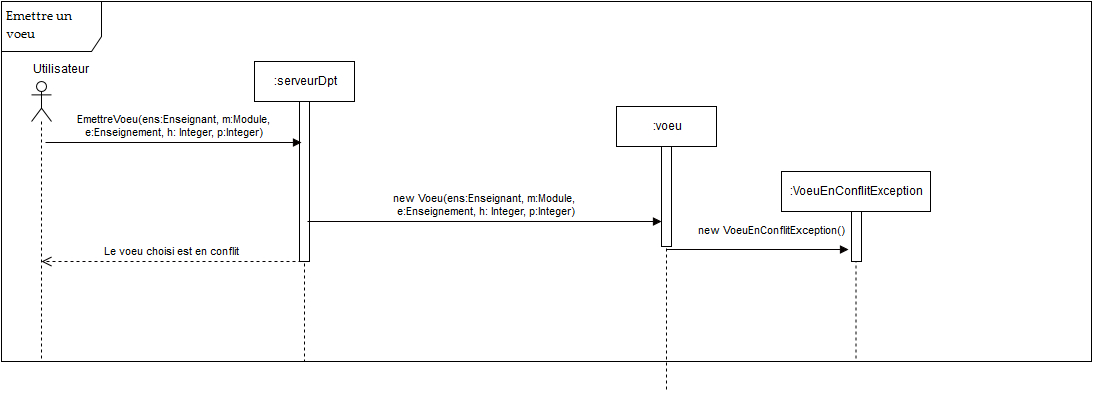

The diagram above was exported from draw.io. Its source (the exported page's mxGraphModel, read from the mxfile embedded in the PNG):
<mxGraphModel dx="1190" dy="734" grid="1" gridSize="10" guides="1" tooltips="1" connect="1" arrows="1" fold="1" page="1" pageScale="1" pageWidth="826" pageHeight="1169" background="#ffffff" math="0" shadow="0">
  <root>
    <mxCell id="0" />
    <mxCell id="1" parent="0" />
    <mxCell id="39" value="Analyser les demandes&lt;br&gt;" style="shape=umlFrame;whiteSpace=wrap;html=1;strokeColor=#000000;fillColor=#FFFFFF;gradientColor=#ffffff;width=100;height=50;" parent="1" vertex="1">
      <mxGeometry x="60" y="20" width="1090" height="360" as="geometry" />
    </mxCell>
    <mxCell id="70f201c1e4b3a49-51" value="" style="shape=umlLifeline;participant=umlActor;perimeter=lifelinePerimeter;whiteSpace=wrap;html=1;container=1;collapsible=0;recursiveResize=0;verticalAlign=top;spacingTop=36;labelBackgroundColor=#ffffff;outlineConnect=0;strokeColor=#000000;fillColor=#FFFFFF;gradientColor=#ffffff;" vertex="1" parent="1">
      <mxGeometry x="90" y="100" width="20" height="280" as="geometry" />
    </mxCell>
    <mxCell id="70f201c1e4b3a49-52" value="Utilisateur" style="text;html=1;resizable=0;points=[];autosize=1;align=left;verticalAlign=top;spacingTop=-4;" vertex="1" parent="1">
      <mxGeometry x="90" y="80" width="70" height="20" as="geometry" />
    </mxCell>
    <mxCell id="70f201c1e4b3a49-53" value=":serveurDpt" style="shape=umlLifeline;perimeter=lifelinePerimeter;whiteSpace=wrap;html=1;container=1;collapsible=0;recursiveResize=0;outlineConnect=0;strokeColor=#000000;fillColor=#FFFFFF;gradientColor=#ffffff;" vertex="1" parent="1">
      <mxGeometry x="313" y="80" width="100" height="300" as="geometry" />
    </mxCell>
    <mxCell id="70f201c1e4b3a49-78" style="edgeStyle=orthogonalEdgeStyle;rounded=0;html=1;endArrow=none;endFill=0;jettySize=auto;orthogonalLoop=1;strokeColor=#050000;" edge="1" parent="70f201c1e4b3a49-53" source="70f201c1e4b3a49-54" target="70f201c1e4b3a49-53">
      <mxGeometry relative="1" as="geometry">
        <Array as="points">
          <mxPoint x="50" y="280" />
          <mxPoint x="50" y="280" />
        </Array>
      </mxGeometry>
    </mxCell>
    <mxCell id="70f201c1e4b3a49-54" value="" style="html=1;points=[];perimeter=orthogonalPerimeter;strokeColor=#000000;fillColor=#FFFFFF;gradientColor=#ffffff;" vertex="1" parent="70f201c1e4b3a49-53">
      <mxGeometry x="45" y="40" width="10" height="160" as="geometry" />
    </mxCell>
    <mxCell id="70f201c1e4b3a49-55" value="EmettreVoeu(ens:Enseignant, m:Module, &lt;br&gt;e:Enseignement, h: Integer, p:Integer)" style="html=1;verticalAlign=bottom;endArrow=block;strokeColor=#050000;entryX=0.2;entryY=0.256;entryPerimeter=0;" edge="1" parent="1" target="70f201c1e4b3a49-54">
      <mxGeometry width="80" relative="1" as="geometry">
        <mxPoint x="104" y="161" as="sourcePoint" />
        <mxPoint x="413" y="160" as="targetPoint" />
      </mxGeometry>
    </mxCell>
    <mxCell id="70f201c1e4b3a49-162" value=":voeu" style="shape=umlLifeline;perimeter=lifelinePerimeter;whiteSpace=wrap;html=1;container=1;collapsible=0;recursiveResize=0;outlineConnect=0;strokeColor=#000000;fillColor=#FFFFFF;gradientColor=#ffffff;" vertex="1" parent="1">
      <mxGeometry x="675" y="125" width="100" height="285" as="geometry" />
    </mxCell>
    <mxCell id="70f201c1e4b3a49-163" style="edgeStyle=orthogonalEdgeStyle;rounded=0;html=1;endArrow=none;endFill=0;jettySize=auto;orthogonalLoop=1;strokeColor=#050000;" edge="1" parent="70f201c1e4b3a49-162" source="70f201c1e4b3a49-164" target="70f201c1e4b3a49-162">
      <mxGeometry relative="1" as="geometry">
        <Array as="points">
          <mxPoint x="50" y="280" />
          <mxPoint x="50" y="280" />
        </Array>
      </mxGeometry>
    </mxCell>
    <mxCell id="70f201c1e4b3a49-164" value="" style="html=1;points=[];perimeter=orthogonalPerimeter;strokeColor=#000000;fillColor=#FFFFFF;gradientColor=#ffffff;" vertex="1" parent="70f201c1e4b3a49-162">
      <mxGeometry x="45" y="40" width="10" height="100" as="geometry" />
    </mxCell>
    <mxCell id="70f201c1e4b3a49-165" value="new Voeu(ens:Enseignant, m:Module,&lt;br&gt;&amp;nbsp;e:Enseignement, h: Integer, p:Integer)" style="html=1;verticalAlign=bottom;endArrow=block;strokeColor=#050000;" edge="1" parent="1">
      <mxGeometry x="390.5" y="240" width="80" as="geometry">
        <mxPoint x="366" y="240" as="sourcePoint" />
        <mxPoint x="720" y="240" as="targetPoint" />
      </mxGeometry>
    </mxCell>
    <mxCell id="70f201c1e4b3a49-170" value=":VoeuEnConflitException" style="shape=umlLifeline;perimeter=lifelinePerimeter;whiteSpace=wrap;html=1;container=1;collapsible=0;recursiveResize=0;outlineConnect=0;strokeColor=#000000;fillColor=#FFFFFF;gradientColor=#ffffff;" vertex="1" parent="1">
      <mxGeometry x="840" y="190" width="149" height="190" as="geometry" />
    </mxCell>
    <mxCell id="70f201c1e4b3a49-172" value="" style="html=1;points=[];perimeter=orthogonalPerimeter;strokeColor=#000000;fillColor=#FFFFFF;gradientColor=#ffffff;" vertex="1" parent="70f201c1e4b3a49-170">
      <mxGeometry x="70" y="40" width="10" height="50" as="geometry" />
    </mxCell>
    <mxCell id="70f201c1e4b3a49-173" value="new VoeuEnConflitException()" style="html=1;verticalAlign=bottom;endArrow=block;strokeColor=#050000;entryX=-0.3;entryY=0.76;entryPerimeter=0;" edge="1" parent="1" target="70f201c1e4b3a49-172">
      <mxGeometry width="80" as="geometry">
        <mxPoint x="725" y="268" as="sourcePoint" />
        <mxPoint x="1148" y="267" as="targetPoint" />
        <mxPoint x="14" y="-9" as="offset" />
      </mxGeometry>
    </mxCell>
    <mxCell id="70f201c1e4b3a49-174" value="Le voeu choisi est en conflit&lt;br&gt;" style="html=1;verticalAlign=bottom;endArrow=open;dashed=1;endSize=8;strokeColor=#050000;" edge="1" parent="1">
      <mxGeometry relative="1" as="geometry">
        <mxPoint x="360" y="280" as="sourcePoint" />
        <mxPoint x="100" y="280" as="targetPoint" />
      </mxGeometry>
    </mxCell>
  </root>
</mxGraphModel>